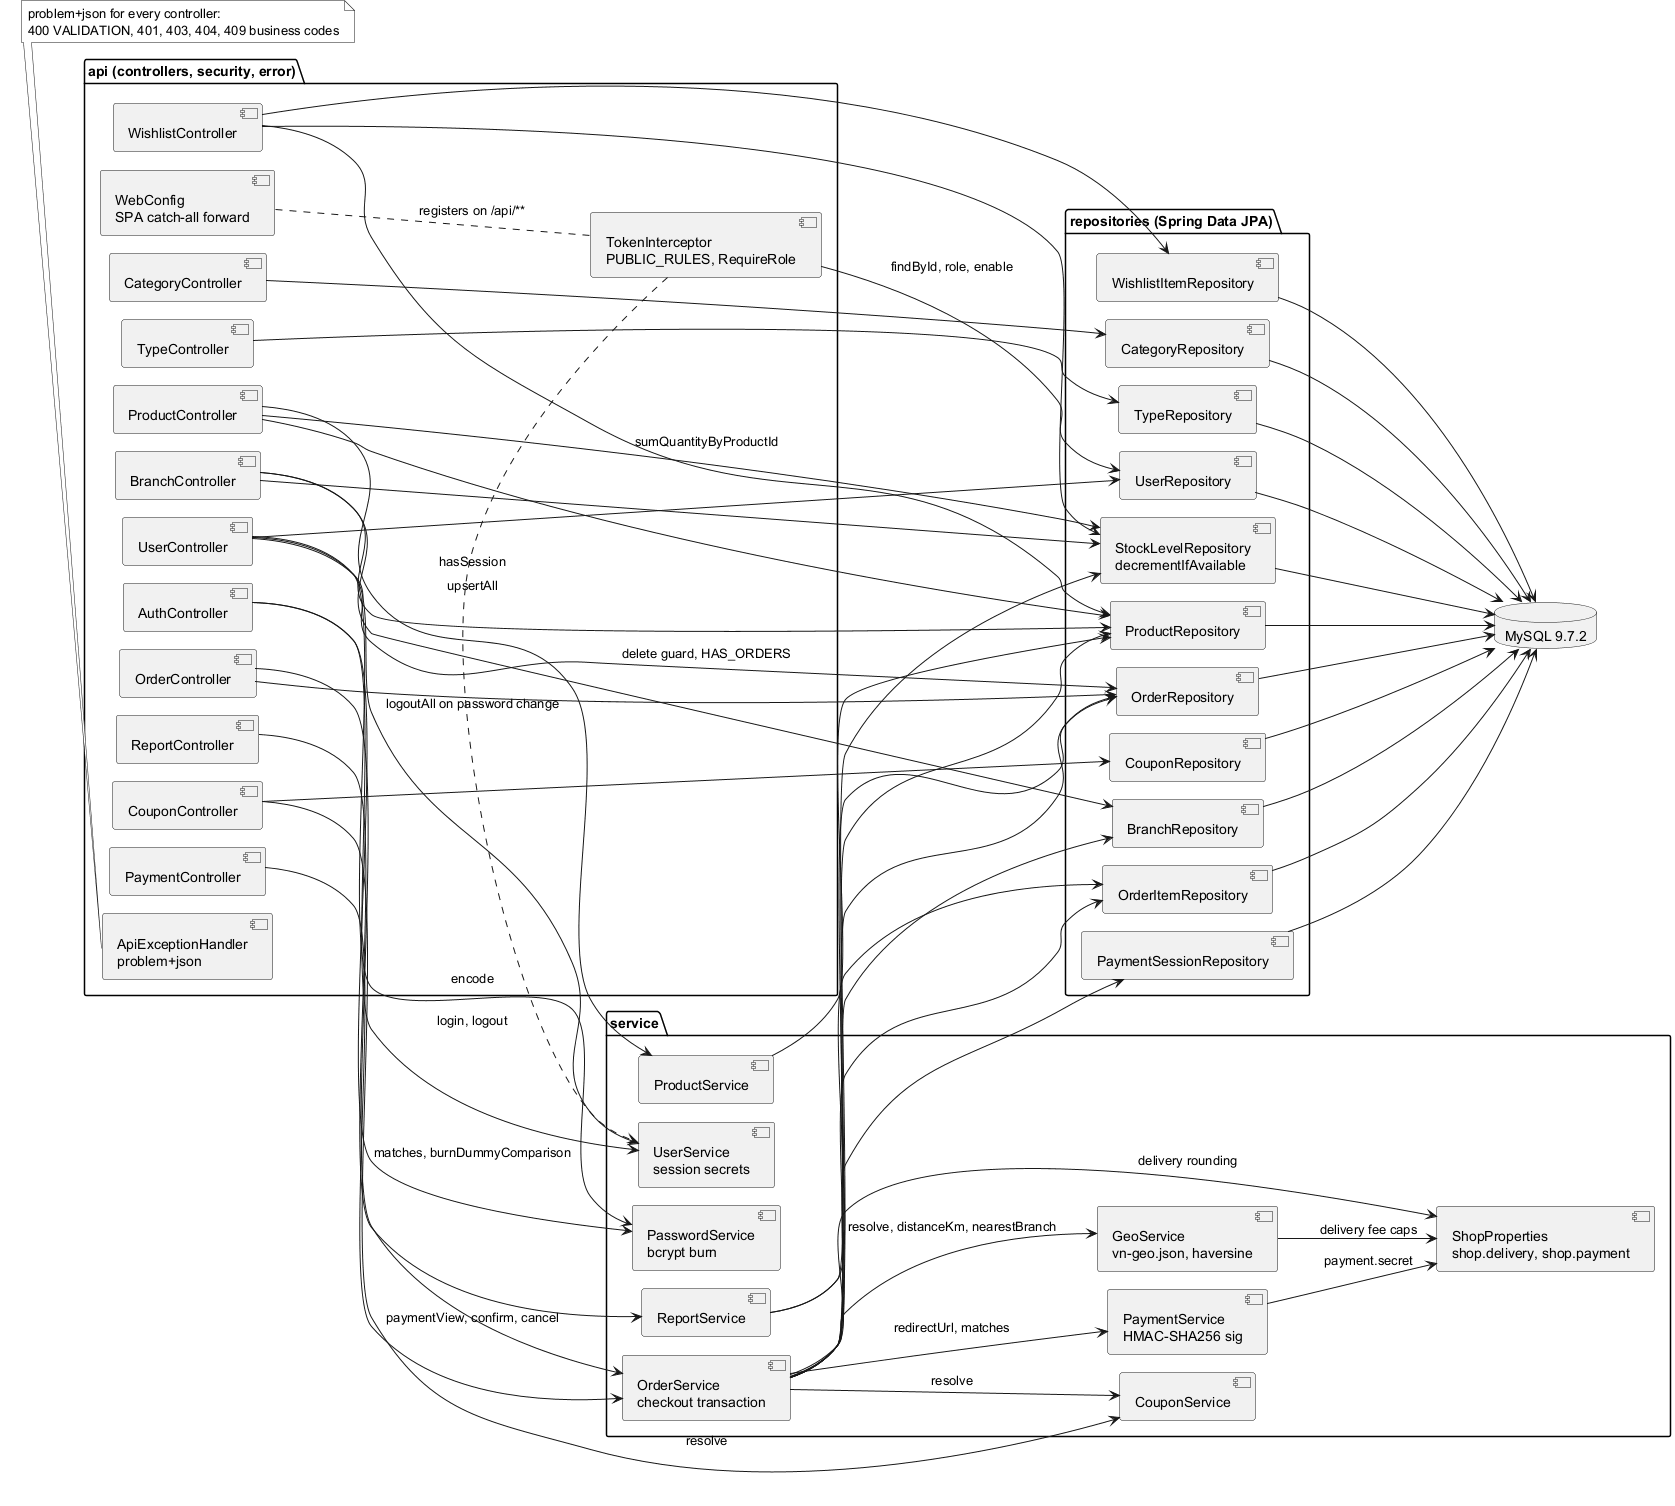

The diagram above was rendered by PlantUML. Its source (embedded in the PNG):
@startuml backend-components
!pragma layout smetana
skinparam monochrome true
skinparam shadowing false
left to right direction

package "api (controllers, security, error)" {
	[AuthController] as authC
	[UserController] as userC
	[ProductController] as productC
	[CategoryController] as categoryC
	[TypeController] as typeC
	[BranchController] as branchC
	[OrderController] as orderC
	[PaymentController] as paymentC
	[CouponController] as couponC
	[WishlistController] as wishlistC
	[ReportController] as reportC
	[TokenInterceptor\nPUBLIC_RULES, RequireRole] as interceptor
	[WebConfig\nSPA catch-all forward] as webConfig
	[ApiExceptionHandler\nproblem+json] as advice
}

package "service" {
	[UserService\nsession secrets] as userS
	[PasswordService\nbcrypt burn] as passwordS
	[ProductService] as productS
	[OrderService\ncheckout transaction] as orderS
	[PaymentService\nHMAC-SHA256 sig] as paymentS
	[CouponService] as couponS
	[GeoService\nvn-geo.json, haversine] as geoS
	[ReportService] as reportS
	[ShopProperties\nshop.delivery, shop.payment] as props
}

package "repositories (Spring Data JPA)" {
	[UserRepository] as userR
	[ProductRepository] as productR
	[CategoryRepository] as categoryR
	[TypeRepository] as typeR
	[BranchRepository] as branchR
	[StockLevelRepository\ndecrementIfAvailable] as stockR
	[OrderRepository] as orderR
	[OrderItemRepository] as orderItemR
	[CouponRepository] as couponR
	[WishlistItemRepository] as wishlistR
	[PaymentSessionRepository] as paymentR
}

database "MySQL 9.7.2" as db

webConfig .. interceptor : registers on /api/**
note bottom of advice
	problem+json for every controller:
	400 VALIDATION, 401, 403, 404, 409 business codes
end note
authC --> userS : login, logout
authC --> passwordS : matches, burnDummyComparison
userC --> userS : logoutAll on password change
userC --> passwordS : encode
userC --> userR
userC --> orderR : delete guard, HAS_ORDERS
productC --> productS : upsertAll
productC --> productR
productC --> stockR : sumQuantityByProductId
categoryC --> categoryR
typeC --> typeR
branchC --> branchR
branchC --> stockR
branchC --> productR
orderC --> orderS
orderC --> orderR
paymentC --> orderS : paymentView, confirm, cancel
couponC --> couponS : resolve
couponC --> couponR
wishlistC --> wishlistR
wishlistC --> productR
wishlistC --> stockR
reportC --> reportS
orderS --> productR
orderS --> branchR
orderS --> stockR
orderS --> orderR
orderS --> orderItemR
orderS --> paymentR
orderS --> paymentS : redirectUrl, matches
orderS --> geoS : resolve, distanceKm, nearestBranch
orderS --> couponS : resolve
orderS --> props : delivery rounding
paymentS --> props : payment.secret
geoS --> props : delivery fee caps
productS --> productR
reportS --> orderR
reportS --> orderItemR
userR --> db
productR --> db
categoryR --> db
typeR --> db
branchR --> db
stockR --> db
orderR --> db
orderItemR --> db
couponR --> db
wishlistR --> db
paymentR --> db
interceptor --> userR : findById, role, enable
interceptor ..> userS : hasSession
@enduml